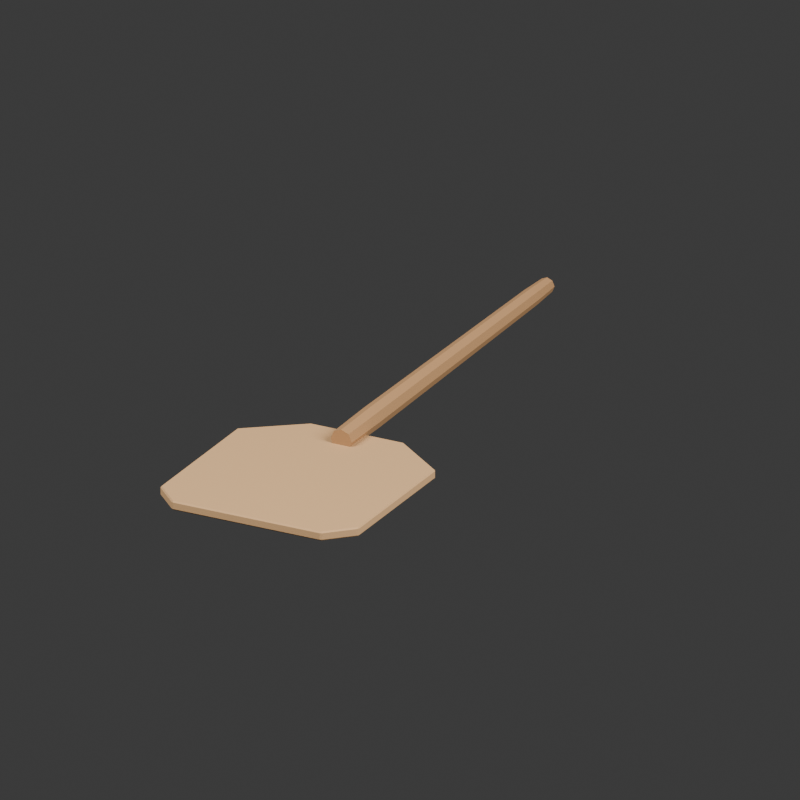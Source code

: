 # Source: source.blend  (saved by Blender 4.3.34; exported with 4.5.12 LTS)
import bpy
from mathutils import Matrix  # noqa: F401  (used for matrix-valued properties, if any)

bpy.ops.wm.read_factory_settings(use_empty=True)
scene = bpy.context.scene
scene.name = 'Scene'

# ---- collections
col_collection = bpy.data.collections.new('Collection'); scene.collection.children.link(col_collection)

# ---- materials (node trees are filled in below, after node groups)
mat_warm_wooden_peel_blade = bpy.data.materials.new('Warm wooden peel blade')
mat_warm_wooden_peel_blade.diffuse_color = (0.55, 0.325, 0.15, 1.0)
mat_wooden_long_handle = bpy.data.materials.new('Wooden long handle')
mat_wooden_long_handle.diffuse_color = (0.4, 0.215, 0.09, 1.0)

# ---- material node trees
mat_warm_wooden_peel_blade.use_nodes = True; mat_warm_wooden_peel_blade.node_tree.nodes.clear()
_N = mat_warm_wooden_peel_blade.node_tree.nodes; _L = mat_warm_wooden_peel_blade.node_tree.links
n0 = _N.new('ShaderNodeBsdfPrincipled'); n0.name = 'Principled BSDF'; n0.location = (10, 300)
n0.inputs[0].default_value = (0.55, 0.325, 0.15, 1.0)
n0.inputs[2].default_value = 0.82
n1 = _N.new('ShaderNodeOutputMaterial'); n1.name = 'Material Output'; n1.location = (300, 300)
_L.new(n0.outputs[0], n1.inputs[0])
n1.is_active_output = True
mat_wooden_long_handle.use_nodes = True; mat_wooden_long_handle.node_tree.nodes.clear()
_N = mat_wooden_long_handle.node_tree.nodes; _L = mat_wooden_long_handle.node_tree.links
n0 = _N.new('ShaderNodeBsdfPrincipled'); n0.name = 'Principled BSDF'; n0.location = (10, 300)
n0.inputs[0].default_value = (0.4, 0.215, 0.09, 1.0)
n0.inputs[2].default_value = 0.8
n1 = _N.new('ShaderNodeOutputMaterial'); n1.name = 'Material Output'; n1.location = (300, 300)
_L.new(n0.outputs[0], n1.inputs[0])
n1.is_active_output = True

# ---- world
world_world = bpy.data.worlds.new('World'); scene.world = world_world
world_world.use_nodes = True; world_world.node_tree.nodes.clear()
_N = world_world.node_tree.nodes; _L = world_world.node_tree.links
n0 = _N.new('ShaderNodeOutputWorld'); n0.name = 'World Output'; n0.location = (300, 300)
n1 = _N.new('ShaderNodeBackground'); n1.name = 'Background'; n1.location = (10, 300)
n1.inputs[0].default_value = (0.05088, 0.05088, 0.05088, 1.0)
_L.new(n1.outputs[0], n0.inputs[0])
n0.is_active_output = True
world_world.color = (0.3, 0.3, 0.3)
world_world.sun_shadow_jitter_overblur = 0.0

# ---- cameras
cam_camera_001 = bpy.data.cameras.new('Camera.001')
cam_camera_001.type = 'ORTHO'
cam_camera_001.ortho_scale = 1.14

# ---- lights
light_area = bpy.data.lights.new('Area', 'AREA')
light_area.energy = 700.0
light_area.shape = 'DISK'
light_area.size = 4.0
light_area.size_y = 1.0
light_area_001 = bpy.data.lights.new('Area.001', 'AREA')
light_area_001.energy = 350.0
light_area_001.shape = 'DISK'
light_area_001.size = 3.0
light_area_001.size_y = 1.0

# ---- meshes
me_broad_thin_peel_blade = bpy.data.meshes.new('Broad thin peel blade')
me_broad_thin_peel_blade.from_pydata([(-0.1214, -0.2186, 0.002), (-0.1192, -0.218, 0.0), (-0.118, -0.22, 0.002), (0.1214, -0.2186, 0.002), (0.118, -0.22, 0.002), (0.1192, -0.218, 0.0), (0.16, -0.178, 0.002), (0.1586, -0.1814, 0.002), (0.158, -0.1792, 0.0), (0.1584, 0.05621, 0.002), (0.16, 0.053, 0.002), (0.158, 0.05401, 0.0), (0.073, 0.12, 0.002), (0.07659, 0.1188, 0.002), (0.07432, 0.118, 0.0), (-0.07659, 0.1188, 0.002), (-0.073, 0.12, 0.002), (-0.07432, 0.118, 0.0), (-0.16, 0.053, 0.002), (-0.1584, 0.05621, 0.002), (-0.158, 0.05401, 0.0), (-0.1586, -0.1814, 0.002), (-0.16, -0.178, 0.002), (-0.158, -0.1792, 0.0), (-0.1214, -0.2186, 0.012), (-0.118, -0.22, 0.012), (-0.1192, -0.218, 0.014), (0.118, -0.22, 0.012), (0.1214, -0.2186, 0.012), (0.1192, -0.218, 0.014), (0.1586, -0.1814, 0.012), (0.16, -0.178, 0.012), (0.158, -0.1792, 0.014), (0.16, 0.053, 0.012), (0.1584, 0.05621, 0.012), (0.158, 0.05401, 0.014), (0.07659, 0.1188, 0.012), (0.073, 0.12, 0.012), (0.07432, 0.118, 0.014), (-0.073, 0.12, 0.012), (-0.07659, 0.1188, 0.012), (-0.07432, 0.118, 0.014), (-0.1584, 0.05621, 0.012), (-0.16, 0.053, 0.012), (-0.158, 0.05401, 0.014), (-0.1586, -0.1814, 0.012), (-0.158, -0.1792, 0.014), (-0.16, -0.178, 0.012)], [], [(2, 4, 27, 25), (3, 7, 30, 28), (6, 10, 33, 31), (9, 13, 36, 34), (12, 16, 39, 37), (15, 19, 42, 40), (18, 22, 47, 43), (26, 29, 32, 35, 38, 41, 44, 46), (23, 20, 17, 14, 11, 8, 5, 1), (0, 1, 2), (3, 4, 5), (6, 7, 8), (9, 10, 11), (12, 13, 14), (15, 16, 17), (18, 19, 20), (21, 22, 23), (24, 25, 26), (27, 28, 29), (30, 31, 32), (33, 34, 35), (36, 37, 38), (39, 40, 41), (42, 43, 44), (45, 46, 47), (0, 21, 23, 1), (20, 23, 22, 18), (17, 20, 19, 15), (14, 17, 16, 12), (11, 14, 13, 9), (8, 11, 10, 6), (5, 8, 7, 3), (1, 5, 4, 2), (26, 46, 45, 24), (25, 27, 29, 26), (28, 30, 32, 29), (31, 33, 35, 32), (34, 36, 38, 35), (37, 39, 41, 38), (40, 42, 44, 41), (43, 47, 46, 44), (2, 25, 24, 0), (3, 28, 27, 4), (6, 31, 30, 7), (9, 34, 33, 10), (12, 37, 36, 13), (15, 40, 39, 16), (18, 43, 42, 19), (21, 45, 47, 22), (21, 0, 24, 45)])
me_broad_thin_peel_blade.materials.append(mat_warm_wooden_peel_blade)
me_broad_thin_peel_blade.update()
me_long_tapered_peel_handle = bpy.data.meshes.new('Long tapered peel handle')
me_long_tapered_peel_handle.from_pydata([(0.017, 0.07, 0.021), (0.01202, 0.07, 0.03302), (1.041e-18, 0.07, 0.038), (-0.01202, 0.07, 0.03302), (-0.017, 0.07, 0.021), (-0.01202, 0.07, 0.008979), (-3.123e-18, 0.07, 0.004), (0.01202, 0.07, 0.008979), (0.018, 0.16, 0.021), (0.01273, 0.16, 0.03373), (1.102e-18, 0.16, 0.039), (-0.01273, 0.16, 0.03373), (-0.018, 0.16, 0.021), (-0.01273, 0.16, 0.008272), (-3.307e-18, 0.16, 0.003), (0.01273, 0.16, 0.008272), (0.014, 0.65, 0.021), (0.009899, 0.65, 0.0309), (8.573e-19, 0.65, 0.035), (-0.009899, 0.65, 0.0309), (-0.014, 0.65, 0.021), (-0.009899, 0.65, 0.0111), (-2.572e-18, 0.65, 0.007), (0.009899, 0.65, 0.0111), (0.012, 0.7, 0.021), (0.008485, 0.7, 0.02949), (7.348e-19, 0.7, 0.033), (-0.008485, 0.7, 0.02949), (-0.012, 0.7, 0.021), (-0.008485, 0.7, 0.01251), (-2.204e-18, 0.7, 0.009), (0.008485, 0.7, 0.01251)], [], [(7, 0, 1, 2, 3, 4, 5, 6), (24, 31, 30, 29, 28, 27, 26, 25), (0, 8, 9, 1), (1, 9, 10, 2), (2, 10, 11, 3), (3, 11, 12, 4), (4, 12, 13, 5), (5, 13, 14, 6), (6, 14, 15, 7), (7, 15, 8, 0), (8, 16, 17, 9), (9, 17, 18, 10), (10, 18, 19, 11), (11, 19, 20, 12), (12, 20, 21, 13), (13, 21, 22, 14), (14, 22, 23, 15), (15, 23, 16, 8), (16, 24, 25, 17), (17, 25, 26, 18), (18, 26, 27, 19), (19, 27, 28, 20), (20, 28, 29, 21), (21, 29, 30, 22), (22, 30, 31, 23), (23, 31, 24, 16)])
me_long_tapered_peel_handle.materials.append(mat_wooden_long_handle)
me_long_tapered_peel_handle.update()

# ---- objects
ob_broad_thin_peel_blade = bpy.data.objects.new('Broad thin peel blade', me_broad_thin_peel_blade)
ob_long_tapered_peel_handle = bpy.data.objects.new('Long tapered peel handle', me_long_tapered_peel_handle)
ob_key = bpy.data.objects.new('Key', light_area)
ob_fill = bpy.data.objects.new('Fill', light_area_001)
ob_camera = bpy.data.objects.new('Camera', cam_camera_001)

# ---- transforms, parenting, visibility, modifiers, constraints
ob_broad_thin_peel_blade.location = (0.0, 0.0, 0.0)
ob_long_tapered_peel_handle.location = (0.0, 0.0, 0.0)
ob_key.location = (-3.0, -4.0, 6.0)
ob_key.rotation_euler = (0.7155, -2.661e-08, -0.6147)
ob_fill.location = (4.0, -1.0, 3.0)
ob_fill.rotation_euler = (0.9519, 7.034e-08, 1.268)
ob_camera.location = (0.5, -0.7, 0.48)
ob_camera.rotation_euler = (1.162, 3.831e-09, 0.4845)

# ---- collection membership
scene.collection.objects.link(ob_broad_thin_peel_blade)
scene.collection.objects.link(ob_long_tapered_peel_handle)
col_collection.objects.link(ob_key)
col_collection.objects.link(ob_fill)
col_collection.objects.link(ob_camera)

# ---- scene / render settings (as saved in the file)
scene.camera = ob_camera
scene.frame_start = 1; scene.frame_end = 250; scene.frame_set(1)
scene.render.engine = 'CYCLES'
scene.render.resolution_x = 512
scene.render.resolution_y = 512
scene.cycles.use_denoising = False
scene.cycles.samples = 128
bpy.context.view_layer.update()
